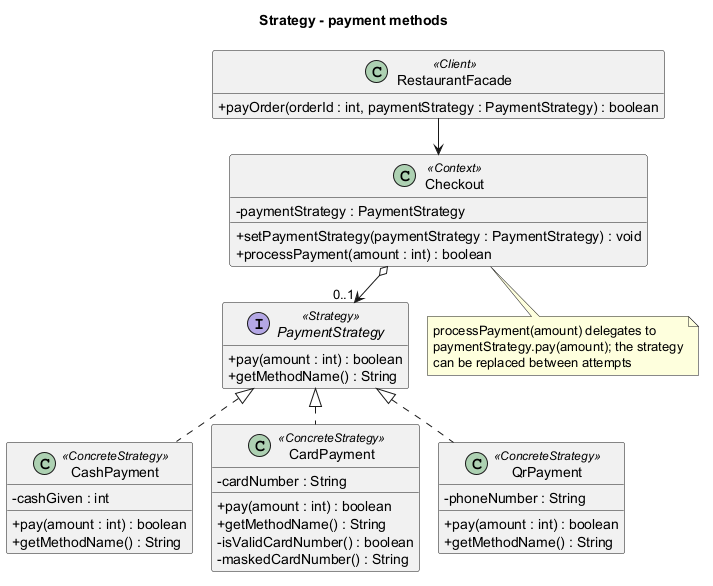

The diagram above was rendered by PlantUML. Its source (embedded in the PNG):
@startuml 05-strategy
!pragma layout smetana
title Strategy - payment methods
skinparam classAttributeIconSize 0
skinparam shadowing false
hide empty members

interface PaymentStrategy <<Strategy>> {
  +pay(amount : int) : boolean
  +getMethodName() : String
}

class CashPayment <<ConcreteStrategy>> {
  -cashGiven : int
  +pay(amount : int) : boolean
  +getMethodName() : String
}

class CardPayment <<ConcreteStrategy>> {
  -cardNumber : String
  +pay(amount : int) : boolean
  +getMethodName() : String
  -isValidCardNumber() : boolean
  -maskedCardNumber() : String
}

class QrPayment <<ConcreteStrategy>> {
  -phoneNumber : String
  +pay(amount : int) : boolean
  +getMethodName() : String
}

class Checkout <<Context>> {
  -paymentStrategy : PaymentStrategy
  +setPaymentStrategy(paymentStrategy : PaymentStrategy) : void
  +processPayment(amount : int) : boolean
}

class RestaurantFacade <<Client>> {
  +payOrder(orderId : int, paymentStrategy : PaymentStrategy) : boolean
}

PaymentStrategy <|.. CashPayment
PaymentStrategy <|.. CardPayment
PaymentStrategy <|.. QrPayment
Checkout o--> "0..1" PaymentStrategy
RestaurantFacade --> Checkout

note bottom of Checkout
  processPayment(amount) delegates to
  paymentStrategy.pay(amount); the strategy
  can be replaced between attempts
end note
@enduml